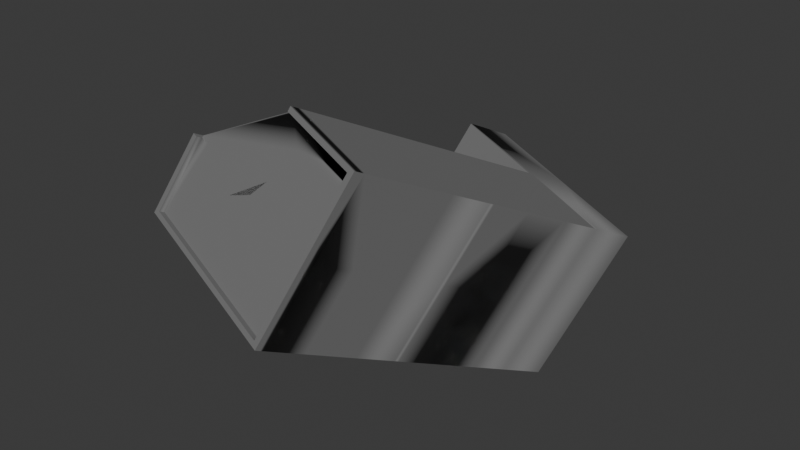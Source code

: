 # Source: 1.blend  (saved by Blender 4.0.36; exported with 4.5.12 LTS)
import bpy
from mathutils import Matrix  # noqa: F401  (used for matrix-valued properties, if any)

bpy.ops.wm.read_factory_settings(use_empty=True)
scene = bpy.context.scene
scene.name = 'Scene'

# ---- collections
col_collection = bpy.data.collections.new('Collection'); scene.collection.children.link(col_collection)

# ---- materials (node trees are filled in below, after node groups)
mat_029 = bpy.data.materials.new('매테리얼.029')
mat_029.use_transparent_shadow = False

# ---- node groups
ng_auto_smooth = bpy.data.node_groups.new('Auto Smooth', 'GeometryNodeTree')
_s = ng_auto_smooth.interface.new_socket(name='Geometry', in_out='OUTPUT', socket_type='NodeSocketGeometry')
_s = ng_auto_smooth.interface.new_socket(name='Geometry', in_out='INPUT', socket_type='NodeSocketGeometry')
_s = ng_auto_smooth.interface.new_socket(name='Angle', in_out='INPUT', socket_type='NodeSocketFloat')
_s.subtype = 'ANGLE'
_s.min_value = 0.0
_s.max_value = 3.142
ng_auto_smooth.is_modifier = True
_N = ng_auto_smooth.nodes; _L = ng_auto_smooth.links
n0 = _N.new('NodeGroupOutput'); n0.name = 'Group Output'; n0.location = (480, -100)
n1 = _N.new('NodeGroupInput'); n1.name = 'Group Input'; n1.location = (-420, -300)
n2 = _N.new('NodeGroupInput'); n2.name = 'Group Input.001'; n2.location = (-60, -100)
n3 = _N.new('GeometryNodeSetShadeSmooth'); n3.name = 'Set Shade Smooth'; n3.location = (120, -100)
n3.domain = 'EDGE'
n4 = _N.new('GeometryNodeSetShadeSmooth'); n4.name = 'Set Shade Smooth.001'; n4.location = (300, -100)
n5 = _N.new('GeometryNodeInputMeshEdgeAngle'); n5.name = 'Edge Angle'; n5.location = (-420, -220)
n6 = _N.new('GeometryNodeInputEdgeSmooth'); n6.name = 'Is Edge Smooth'; n6.location = (-60, -160)
n7 = _N.new('GeometryNodeInputShadeSmooth'); n7.name = 'Is Face Smooth'; n7.location = (-240, -340)
n8 = _N.new('FunctionNodeBooleanMath'); n8.name = 'Boolean Math'; n8.location = (-60, -220)
n9 = _N.new('FunctionNodeCompare'); n9.name = 'Compare'; n9.location = (-240, -180)
n9.operation = 'LESS_EQUAL'
_L.new(n5.outputs[0], n9.inputs[0])
_L.new(n4.outputs[0], n0.inputs[0])
_L.new(n1.outputs[1], n9.inputs[1])
_L.new(n9.outputs[0], n8.inputs[0])
_L.new(n7.outputs[0], n8.inputs[1])
_L.new(n2.outputs[0], n3.inputs[0])
_L.new(n6.outputs[0], n3.inputs[1])
_L.new(n3.outputs[0], n4.inputs[0])
_L.new(n8.outputs[0], n3.inputs[2])
n0.is_active_output = True

# ---- material node trees
mat_029.use_nodes = True; mat_029.node_tree.nodes.clear()
_N = mat_029.node_tree.nodes; _L = mat_029.node_tree.links
n0 = _N.new('ShaderNodeBsdfPrincipled'); n0.name = '프린시플드 BSDF'; n0.location = (10, 300)
n0.inputs[0].default_value = (0.1775, 0.1775, 0.1775, 1.0)
n0.inputs[2].default_value = 1.0
n0.inputs[3].default_value = 1.45
n1 = _N.new('ShaderNodeOutputMaterial'); n1.name = '매테리얼 출력'; n1.location = (300, 300)
_L.new(n0.outputs[0], n1.inputs[0])
n1.is_active_output = True

# ---- world
world_world = bpy.data.worlds.new('World'); scene.world = world_world
world_world.use_nodes = True; world_world.node_tree.nodes.clear()
_N = world_world.node_tree.nodes; _L = world_world.node_tree.links
n0 = _N.new('ShaderNodeOutputWorld'); n0.name = 'World Output'; n0.location = (300, 300)
n1 = _N.new('ShaderNodeBackground'); n1.name = 'Background'; n1.location = (10, 300)
n1.inputs[0].default_value = (0.05088, 0.05088, 0.05088, 1.0)
_L.new(n1.outputs[0], n0.inputs[0])
n0.is_active_output = True
world_world.color = (0.05088, 0.05088, 0.05088)
world_world.use_sun_shadow = False
world_world.sun_shadow_jitter_overblur = 0.0

# ---- meshes
me_018 = bpy.data.meshes.new('큐브.018')
me_018.from_pydata([(-1.0, -1.0, -1.0), (-0.9394, -0.9394, 3.025), (-1.0, 1.0, -1.0), (1.0, -1.0, -1.0), (0.9394, -0.9394, 3.025), (1.0, 1.0, -1.0), (0.9394, 0.9394, 3.025), (-1.0, -1.0, -0.425), (-1.0, -1.0, 0.15), (-1.0, -1.0, 0.7249), (-1.0, -1.0, 1.3), (-1.0, -1.0, 1.875), (-1.0, -1.0, 2.45), (-0.4775, 0.6485, 1.3), (1.0, 1.0, 2.45), (1.0, 1.0, 1.875), (1.0, 1.0, 1.3), (1.0, 1.0, 0.7249), (1.0, 1.0, 0.15), (1.0, 1.0, -0.425), (1.0, -1.0, 2.45), (1.0, -1.0, 1.875), (1.0, -1.0, 1.3), (1.0, -1.0, 0.7249), (1.0, -1.0, 0.15), (1.0, -1.0, -0.425), (-1.0, -1.0, 2.967), (1.0, 1.0, 2.967), (1.0, -1.0, 2.967), (-1.0, -1.0, 2.392), (1.0, 1.0, 2.392), (1.0, -1.0, 2.392), (-1.0, -1.0, 1.817), (1.0, 1.0, 1.817), (1.0, -1.0, 1.817), (-1.0, -1.0, 1.242), (-0.4775, 0.6485, 1.242), (1.0, 1.0, 1.242), (1.0, -1.0, 1.242), (-1.0, -1.0, 0.6674), (1.0, 1.0, 0.6674), (1.0, -1.0, 0.6674), (-1.0, -1.0, 0.09245), (1.0, 1.0, 0.09245), (1.0, -1.0, 0.09245), (1.0, 1.0, -0.3733), (1.0, -1.0, -0.3733), (-1.0, -1.0, -0.3733), (-1.0, -1.0, 3.025), (1.0, 1.0, 3.025), (1.0, -1.0, 3.025), (-0.9394, -0.9394, 2.962), (0.9394, 0.9394, 2.962), (0.9394, -0.9394, 2.962), (0.0, 1.0, -1.0), (0.0, 1.0, 3.025), (0.0, -1.0, -1.0), (0.0, -1.0, 3.025), (0.0, -1.0, -0.425), (0.0, -1.0, 0.15), (0.0, -1.0, 0.7249), (0.0, -1.0, 1.3), (0.0, -1.0, 1.875), (0.0, -1.0, 2.45), (0.0, 1.0, -0.425), (0.0, 1.0, 0.15), (0.0, 1.0, 0.7249), (0.0, 1.0, 1.3), (0.0, 1.0, 1.875), (0.0, 1.0, 2.45), (0.0, -1.0, 2.967), (0.0, 1.0, 2.967), (0.0, 1.0, 2.392), (0.0, -1.0, 2.392), (0.0, 1.0, 1.817), (0.0, -1.0, 1.817), (0.0, 1.0, 1.242), (0.0, -1.0, 1.242), (0.0, 1.0, 0.6674), (0.0, -1.0, 0.6674), (0.0, 1.0, 0.09245), (0.0, -1.0, 0.09245), (0.0, -1.0, -0.3733), (0.0, 1.0, -0.3733), (0.0, 0.9394, 3.025), (0.0, -0.9394, 3.025), (0.0, 0.9394, 2.962), (0.0, -0.9394, 2.962), (-1.0, 0.0, -1.0), (-1.0, 0.0, 3.025), (1.0, 0.0, -1.0), (1.0, 0.0, 3.025), (1.0, 0.0, -0.425), (1.0, 0.0, 0.15), (1.0, 0.0, 0.7249), (1.0, 0.0, 1.3), (1.0, 0.0, 1.875), (1.0, 0.0, 2.45), (-1.0, 0.0, -0.425), (-1.0, 0.0, 0.15), (-1.0, 0.0, 0.7249), (-1.0, 0.0, 1.3), (-1.0, 0.0, 1.875), (-1.0, 0.0, 2.45), (1.0, 0.0, 2.967), (-1.0, 0.0, 2.967), (-1.0, 0.0, 2.392), (1.0, 0.0, 2.392), (-1.0, 0.0, 1.817), (1.0, 0.0, 1.817), (-1.0, 0.0, 1.242), (1.0, 0.0, 1.242), (-1.0, 0.0, 0.6674), (1.0, 0.0, 0.6674), (-1.0, 0.0, 0.09245), (1.0, 0.0, 0.09245), (1.0, 0.0, -0.3733), (-1.0, 0.0, -0.3733), (-0.9394, 0.0, 3.025), (0.9394, 0.0, 3.025), (-0.9394, 0.0, 2.962), (0.9394, 0.0, 2.962), (0.0, 0.0, 2.962), (0.0, 0.0, -1.0), (-0.6479, -0.2716, 0.892), (-0.6479, -0.2716, 0.8345), (0.1471, 0.5172, 1.439), (0.1471, 0.5172, 1.382), (-0.5, 0.6941, 1.932), (-0.5, 0.6941, 1.989), (-0.5, -1.0, 3.025), (-0.5, -1.0, 2.967), (-0.4697, -0.9394, 3.025), (-0.4697, -0.9394, 2.962), (-0.4697, -0.184, 2.962), (0.2678, 0.4697, 2.962), (1.0, 0.5, 3.025), (1.0, 0.5, 2.967), (0.9394, 0.4697, 3.025), (0.9394, 0.4697, 2.962), (-0.75, -1.0, 3.025), (-0.75, -1.0, 2.967), (-0.7045, -0.9394, 3.025), (-0.7045, -0.9394, 2.962), (-0.7045, -0.184, 2.962), (-0.25, -1.0, 3.025), (-0.25, -1.0, 2.967), (-0.2348, -0.9394, 3.025), (-0.2348, -0.9394, 2.962), (-0.2348, -0.184, 2.962), (1.0, 0.25, 3.025), (1.0, 0.25, 2.967), (0.9394, 0.2348, 3.025), (0.9394, 0.2348, 2.962), (0.1093, 0.2348, 2.962), (0.2678, 0.7045, 2.962), (1.0, 0.75, 3.025), (1.0, 0.75, 2.967), (0.9394, 0.7045, 3.025), (0.9394, 0.7045, 2.962), (-0.243, -0.06663, 2.962), (-0.5284, -0.1253, 2.962), (-0.875, -1.0, 3.025), (-0.875, -1.0, 2.967), (-0.8219, -0.9394, 3.025), (-0.8219, -0.9394, 2.962), (-0.8219, 0.0, 2.962), (0.24, 0.2068, 0.5844), (0.24, 0.2068, 0.5269), (-0.4823, 0.4265, 0.7249), (-0.4823, 0.4265, 0.6674), (1.0, -1.0, 2.915), (0.0, -1.0, 2.915), (1.0, 0.0, 2.915), (-1.0, -1.0, 2.91), (-1.0, 0.0, 2.91), (1.0, 1.0, 2.906), (0.0, 1.0, 2.906), (-1.0, 0.9988, -0.425), (-0.9965, 0.9961, -0.3733), (-0.5437, 0.4563, -0.2445), (-0.5437, 0.4563, -0.302), (0.3494, 0.1573, 1.485)], [], [(71, 55, 49, 27), (104, 91, 50, 28), (163, 162, 48, 26), (123, 90, 3, 56), (85, 4, 53, 87), (56, 58, 7, 0), (81, 59, 8, 42), (79, 60, 9, 39), (77, 61, 10, 35), (75, 62, 11, 32), (73, 63, 12, 29), (90, 92, 25, 3), (115, 93, 24, 44), (113, 94, 23, 41), (111, 95, 22, 38), (109, 96, 21, 34), (107, 97, 20, 31), (54, 64, 19, 5), (76, 67, 16, 37), (125, 124, 13, 36), (63, 172, 70, 146, 131, 141, 163, 26, 174, 12), (173, 104, 28, 171), (177, 71, 27, 176), (68, 15, 33, 74), (96, 107, 31, 21), (62, 73, 29, 11), (72, 69, 14, 30), (95, 109, 34, 22), (61, 75, 32, 10), (94, 111, 38, 23), (60, 77, 35, 9), (93, 113, 41, 24), (59, 79, 39, 8), (116, 115, 44, 46), (82, 81, 42, 47), (58, 82, 47, 7), (92, 116, 46, 25), (64, 83, 45, 19), (84, 6, 49, 55), (119, 4, 50, 91), (164, 1, 48, 162), (158, 6, 52, 159), (118, 1, 51, 120), (155, 159, 52, 86), (6, 84, 86, 52), (4, 85, 57, 50), (25, 46, 82, 58), (46, 44, 81, 82), (24, 41, 79, 59), (23, 38, 77, 60), (22, 34, 75, 61), (21, 31, 73, 62), (171, 28, 70, 172), (36, 13, 67, 76), (31, 20, 63, 73), (34, 21, 62, 75), (38, 22, 61, 77), (41, 23, 60, 79), (44, 24, 59, 81), (3, 25, 58, 56), (147, 85, 87, 148), (88, 123, 56, 0), (28, 50, 57, 70), (2, 54, 123, 88), (148, 87, 122, 149), (87, 53, 121, 122), (4, 119, 121, 53), (152, 119, 91, 150), (1, 118, 89, 48), (7, 47, 117, 98), (19, 45, 116, 92), (45, 43, 115, 116), (47, 42, 114, 117), (18, 40, 113, 93), (8, 39, 112, 99), (17, 37, 111, 94), (9, 35, 110, 100), (16, 33, 109, 95), (10, 32, 108, 101), (15, 30, 107, 96), (11, 29, 106, 102), (174, 26, 105, 175), (14, 176, 27, 157, 137, 151, 104, 173, 97), (29, 12, 103, 106), (32, 11, 102, 108), (35, 10, 101, 110), (39, 9, 100, 112), (42, 8, 99, 114), (0, 7, 98, 88), (30, 14, 97, 107), (33, 15, 96, 109), (37, 16, 95, 111), (40, 17, 94, 113), (43, 18, 93, 115), (5, 19, 92, 90), (54, 5, 90, 123), (151, 150, 91, 104), (26, 48, 89, 105), (177, 176, 14, 69), (20, 63, 12, 103, 129), (128, 106, 103, 129), (105, 26, 51, 120), (120, 105, 89, 118), (86, 84, 55, 71), (71, 27, 52, 86), (127, 108, 102, 126), (22, 95, 16, 67, 13), (17, 66, 76, 37), (110, 101, 124, 125), (74, 127, 126, 68), (72, 128, 129, 69), (15, 68, 72, 30), (106, 128, 31, 73, 29), (143, 133, 134, 144), (142, 132, 133, 143), (147, 132, 130, 145), (146, 145, 130, 131), (157, 156, 136, 137), (158, 138, 136, 156), (154, 153, 139, 135), (152, 138, 139, 153), (164, 142, 143, 165), (165, 143, 144, 166), (132, 142, 140, 130), (131, 130, 140, 141), (70, 57, 145, 146), (85, 147, 145, 57), (133, 148, 149, 134), (132, 147, 148, 133), (119, 152, 153, 121), (122, 121, 153, 154), (137, 136, 150, 151), (138, 152, 150, 136), (6, 158, 156, 49), (27, 49, 156, 157), (135, 139, 159, 155), (138, 158, 159, 139), (149, 122, 154), (154, 160, 161, 144, 134, 149, 122), (51, 165, 166, 120), (1, 164, 165, 51), (142, 164, 162, 140), (141, 140, 162, 163), (167, 94, 113, 168), (169, 167, 168, 170), (168, 79, 60, 167), (167, 66, 78, 168), (168, 79, 39, 112, 170), (167, 60, 9, 100, 169), (167, 94, 23, 60), (168, 113, 41, 79), (100, 169, 170, 112), (20, 171, 172, 63), (97, 173, 171, 20), (12, 174, 175, 103), (172, 171, 173, 176, 177), (176, 173, 171, 172, 174, 175, 177), (86, 177, 175, 120, 166, 144, 161, 160, 154, 135, 155), (177, 86, 71), (175, 105, 120), (2, 88, 98, 178), (54, 2, 178, 64), (58, 25, 92, 19, 64, 178, 98, 7), (24, 59, 8, 99, 180), (181, 114, 99, 180), (64, 178, 179, 83), (179, 178, 98, 117), (82, 46, 116, 45, 83, 179, 117, 47), (80, 181, 180, 65), (114, 181, 44, 81, 42), (74, 33, 16, 67), (66, 17, 40, 78), (18, 65, 78, 40), (80, 43, 45, 83), (43, 80, 65, 18), (129, 20, 69), (14, 97, 20, 69), (30, 107, 31, 128, 72), (96, 15, 68, 126), (96, 126, 102), (94, 17, 66, 167), (78, 40, 113, 168), (61, 22, 124), (124, 22, 13), (38, 36, 76, 37, 111), (125, 36, 38), (77, 125, 38), (10, 61, 124, 101), (125, 77, 35, 110), (34, 75, 32, 108), (109, 34, 182), (182, 34, 108), (21, 96, 102), (109, 182, 127), (127, 182, 108), (93, 18, 65, 180, 24), (43, 115, 44, 181, 80), (33, 74, 127), (109, 33, 127)])
me_018.polygons.foreach_set('use_smooth', [1, 1, 1, 1, 1, 1, 1, 1, 1, 1, 1, 1, 1, 1, 1, 1, 1, 1, 0, 1, 1, 1, 1, 0, 1, 1, 1, 1, 1, 1, 1, 1, 1, 1, 1, 1, 1, 1, 1, 1, 1, 1, 1, 1, 1, 1, 1, 1, 1, 1, 1, 1, 1, 1, 1, 1, 1, 1, 1, 1, 1, 1, 1, 1, 1, 1, 1, 1, 1, 1, 1, 1, 1, 1, 1, 1, 1, 1, 1, 1, 1, 1, 1, 1, 1, 1, 1, 1, 1, 1, 1, 1, 1, 1, 1, 1, 1, 1, 0, 1, 1, 1, 1, 1, 1, 1, 1, 1, 1, 1, 1, 1, 1, 1, 1, 1, 1, 1, 1, 1, 1, 1, 1, 1, 1, 1, 1, 1, 1, 1, 1, 1, 1, 1, 1, 1, 1, 1, 1, 1, 1, 1, 1, 1, 1, 1, 1, 1, 1, 1, 1, 1, 1, 1, 1, 1, 1, 1, 1, 1, 1, 1, 1, 1, 1, 1, 1, 1, 1, 1, 0, 1, 1, 0, 1, 1, 0, 0, 0, 0, 0, 0, 1, 1, 0, 0, 0, 1, 0, 0, 0, 0, 0, 0, 0, 0, 0, 0, 0])
_uv = me_018.uv_layers.new(name='UV 맵')
_uv.uv.foreach_set('vector', [0.6214, 0.375, 0.625, 0.375, 0.625, 0.5, 0.6214, 0.5, 0.6214, 0.625, 0.625, 0.625, 0.625, 0.75, 0.6214, 0.75, 0.6214, 0.9844, 0.625, 0.9844, 0.625, 1.0, 0.6214, 1.0, 0.25, 0.625, 0.375, 0.625, 0.375, 0.75, 0.25, 0.75, 0.75, 0.7424, 0.6326, 0.7424, 0.6326, 0.7424, 0.75, 0.7424, 0.375, 0.875, 0.4107, 0.875, 0.4107, 1.0, 0.375, 1.0, 0.4429, 0.875, 0.4464, 0.875, 0.4464, 1.0, 0.4429, 1.0, 0.4786, 0.875, 0.4821, 0.875, 0.4821, 1.0, 0.4786, 1.0, 0.5143, 0.875, 0.5179, 0.875, 0.5179, 1.0, 0.5143, 1.0, 0.55, 0.875, 0.5536, 0.875, 0.5536, 1.0, 0.55, 1.0, 0.5857, 0.875, 0.5893, 0.875, 0.5893, 1.0, 0.5857, 1.0, 0.375, 0.625, 0.4107, 0.625, 0.4107, 0.75, 0.375, 0.75, 0.4429, 0.625, 0.4464, 0.625, 0.4464, 0.75, 0.4429, 0.75, 0.4786, 0.625, 0.4821, 0.625, 0.4821, 0.75, 0.4786, 0.75, 0.5143, 0.625, 0.5179, 0.625, 0.5179, 0.75, 0.5143, 0.75, 0.55, 0.625, 0.5536, 0.625, 0.5536, 0.75, 0.55, 0.75, 0.5857, 0.625, 0.5893, 0.625, 0.5893, 0.75, 0.5857, 0.75, 0.375, 0.375, 0.4107, 0.375, 0.4107, 0.5, 0.375, 0.5, 0.0, 0.0, 0.0, 0.0, 0.0, 0.0, 0.0, 0.0, 0.5143, 0.1897, 0.5179, 0.1897, 0.5179, 0.25, 0.5143, 0.25, 0.5893, 0.875, 0.6182, 0.875, 0.6214, 0.875, 0.6214, 0.9063, 0.6214, 0.9375, 0.6214, 0.9688, 0.6214, 0.9844, 0.6214, 1.0, 0.6179, 1.0, 0.5893, 1.0, 0.6182, 0.625, 0.6214, 0.625, 0.6214, 0.75, 0.6182, 0.75, 0.6176, 0.375, 0.6214, 0.375, 0.6214, 0.5, 0.6176, 0.5, 0.0, 0.0, 0.5536, 0.5, 0.55, 0.5, 0.0, 0.0, 0.5536, 0.625, 0.5857, 0.625, 0.5857, 0.75, 0.5536, 0.75, 0.5536, 0.875, 0.5857, 0.875, 0.5857, 1.0, 0.5536, 1.0, 0.0, 0.0, 0.0, 0.0, 0.5893, 0.5, 0.5857, 0.5, 0.5179, 0.625, 0.55, 0.625, 0.55, 0.75, 0.5179, 0.75, 0.5179, 0.875, 0.55, 0.875, 0.55, 1.0, 0.5179, 1.0, 0.4821, 0.625, 0.5143, 0.625, 0.5143, 0.75, 0.4821, 0.75, 0.4821, 0.875, 0.5143, 0.875, 0.5143, 1.0, 0.4821, 1.0, 0.4464, 0.625, 0.4786, 0.625, 0.4786, 0.75, 0.4464, 0.75, 0.4464, 0.875, 0.4786, 0.875, 0.4786, 1.0, 0.4464, 1.0, 0.4139, 0.625, 0.4429, 0.625, 0.4429, 0.75, 0.4139, 0.75, 0.4139, 0.875, 0.4429, 0.875, 0.4429, 1.0, 0.4139, 1.0, 0.4107, 0.875, 0.4139, 0.875, 0.4139, 1.0, 0.4107, 1.0, 0.4107, 0.625, 0.4139, 0.625, 0.4139, 0.75, 0.4107, 0.75, 0.4107, 0.375, 0.4139, 0.375, 0.4139, 0.5, 0.4107, 0.5, 0.75, 0.5076, 0.6326, 0.5076, 0.625, 0.5, 0.75, 0.5, 0.6326, 0.625, 0.6326, 0.7424, 0.625, 0.75, 0.625, 0.625, 0.8527, 0.7424, 0.8674, 0.7424, 0.875, 0.75, 0.8594, 0.75, 0.6326, 0.5369, 0.6326, 0.5076, 0.6326, 0.5076, 0.6326, 0.5369, 0.8674, 0.625, 0.8674, 0.7424, 0.8674, 0.7424, 0.8674, 0.625, 0.75, 0.5369, 0.6326, 0.5369, 0.6326, 0.5076, 0.75, 0.5076, 0.6326, 0.5076, 0.75, 0.5076, 0.75, 0.5076, 0.6326, 0.5076, 0.6326, 0.7424, 0.75, 0.7424, 0.75, 0.75, 0.625, 0.75, 0.4107, 0.75, 0.4139, 0.75, 0.4139, 0.875, 0.4107, 0.875, 0.4139, 0.75, 0.4429, 0.75, 0.4429, 0.875, 0.4139, 0.875, 0.4464, 0.75, 0.4786, 0.75, 0.4786, 0.875, 0.4464, 0.875, 0.4821, 0.75, 0.5143, 0.75, 0.5143, 0.875, 0.4821, 0.875, 0.5179, 0.75, 0.55, 0.75, 0.55, 0.875, 0.5179, 0.875, 0.5536, 0.75, 0.5857, 0.75, 0.5857, 0.875, 0.5536, 0.875, 0.6182, 0.75, 0.6214, 0.75, 0.6214, 0.875, 0.6182, 0.875, 0.5143, 0.25, 0.5179, 0.25, 0.5179, 0.375, 0.5143, 0.375, 0.5857, 0.75, 0.5893, 0.75, 0.5893, 0.875, 0.5857, 0.875, 0.55, 0.75, 0.5536, 0.75, 0.5536, 0.875, 0.55, 0.875, 0.5143, 0.75, 0.5179, 0.75, 0.5179, 0.875, 0.5143, 0.875, 0.4786, 0.75, 0.4821, 0.75, 0.4821, 0.875, 0.4786, 0.875, 0.4429, 0.75, 0.4464, 0.75, 0.4464, 0.875, 0.4429, 0.875, 0.375, 0.75, 0.4107, 0.75, 0.4107, 0.875, 0.375, 0.875, 0.7794, 0.7424, 0.75, 0.7424, 0.75, 0.7424, 0.7794, 0.7424, 0.125, 0.625, 0.25, 0.625, 0.25, 0.75, 0.125, 0.75, 0.6214, 0.75, 0.625, 0.75, 0.625, 0.875, 0.6214, 0.875, 0.125, 0.5, 0.25, 0.5, 0.25, 0.625, 0.125, 0.625, 0.7794, 0.7424, 0.75, 0.7424, 0.75, 0.625, 0.7794, 0.625, 0.75, 0.7424, 0.6326, 0.7424, 0.6326, 0.625, 0.75, 0.625, 0.6326, 0.7424, 0.6326, 0.625, 0.6326, 0.625, 0.6326, 0.7424, 0.6326, 0.5956, 0.6326, 0.625, 0.625, 0.625, 0.625, 0.5938, 0.8674, 0.7424, 0.8674, 0.625, 0.875, 0.625, 0.875, 0.75, 0.4107, 0.0, 0.4139, 0.0, 0.4139, 0.125, 0.4107, 0.125, 0.4107, 0.5, 0.4139, 0.5, 0.4139, 0.625, 0.4107, 0.625, 0.4139, 0.5, 0.4429, 0.5, 0.4429, 0.625, 0.4139, 0.625, 0.4139, 0.0, 0.4429, 0.0, 0.4429, 0.125, 0.4139, 0.125, 0.4464, 0.5, 0.4786, 0.5, 0.4786, 0.625, 0.4464, 0.625, 0.4464, 0.0, 0.4786, 0.0, 0.4786, 0.125, 0.4464, 0.125, 0.4821, 0.5, 0.5143, 0.5, 0.5143, 0.625, 0.4821, 0.625, 0.4821, 0.0, 0.5143, 0.0, 0.5143, 0.125, 0.4821, 0.125, 0.5179, 0.5, 0.55, 0.5, 0.55, 0.625, 0.5179, 0.625, 0.5179, 0.0, 0.55, 0.0, 0.55, 0.125, 0.5179, 0.125, 0.5536, 0.5, 0.5857, 0.5, 0.5857, 0.625, 0.5536, 0.625, 0.5536, 0.0, 0.5857, 0.0, 0.5857, 0.125, 0.5536, 0.125, 0.6179, 0.0, 0.6214, 0.0, 0.6214, 0.125, 0.6179, 0.125, 0.5893, 0.5, 0.6176, 0.5, 0.6214, 0.5, 0.6214, 0.5312, 0.6214, 0.5625, 0.6214, 0.5938, 0.6214, 0.625, 0.6182, 0.625, 0.5893, 0.625, 0.5857, 0.0, 0.5893, 0.0, 0.5893, 0.125, 0.5857, 0.125, 0.55, 0.0, 0.5536, 0.0, 0.5536, 0.125, 0.55, 0.125, 0.5143, 0.0, 0.5179, 0.0, 0.5179, 0.125, 0.5143, 0.125, 0.4786, 0.0, 0.4821, 0.0, 0.4821, 0.125, 0.4786, 0.125, 0.4429, 0.0, 0.4464, 0.0, 0.4464, 0.125, 0.4429, 0.125, 0.375, 0.0, 0.4107, 0.0, 0.4107, 0.125, 0.375, 0.125, 0.5857, 0.5, 0.5893, 0.5, 0.5893, 0.625, 0.5857, 0.625, 0.55, 0.5, 0.5536, 0.5, 0.5536, 0.625, 0.55, 0.625, 0.5143, 0.5, 0.5179, 0.5, 0.5179, 0.625, 0.5143, 0.625, 0.4786, 0.5, 0.4821, 0.5, 0.4821, 0.625, 0.4786, 0.625, 0.4429, 0.5, 0.4464, 0.5, 0.4464, 0.625, 0.4429, 0.625, 0.375, 0.5, 0.4107, 0.5, 0.4107, 0.625, 0.375, 0.625, 0.25, 0.5, 0.375, 0.5, 0.375, 0.625, 0.25, 0.625, 0.6214, 0.5938, 0.625, 0.5938, 0.625, 0.625, 0.6214, 0.625, 0.6214, 0.0, 0.625, 0.0, 0.625, 0.125, 0.6214, 0.125, 0.0, 0.0, 0.0, 0.0, 0.0, 0.0, 0.0, 0.0, 0.0, 0.0, 0.0, 0.0, 0.0, 0.0, 0.0, 0.0, 0.0, 0.0, 0.0, 0.0, 0.0, 0.0, 0.5893, 0.125, 0.2946, 0.0625, 0.6214, 0.125, 0.6214, 0.0, 0.8674, 0.7424, 0.8674, 0.625, 0.8674, 0.625, 0.6214, 0.125, 0.625, 0.125, 0.8674, 0.625, 0.75, 0.5076, 0.75, 0.5076, 0.625, 0.375, 0.6214, 0.375, 0.6214, 0.375, 0.6214, 0.5, 0.6326, 0.5076, 0.75, 0.5076, 0.0, 0.0, 0.0, 0.0, 0.5536, 0.125, 0.2673, 0.06035, 0.0, 0.0, 0.0, 0.0, 0.0, 0.0, 0.0, 0.0, 0.0, 0.0, 0.4821, 0.5, 0.0, 0.0, 0.0, 0.0, 0.0, 0.0, 0.5143, 0.125, 0.5179, 0.125, 0.5179, 0.1897, 0.5143, 0.1897, 0.0, 0.0, 0.0, 0.0, 0.2673, 0.06035, 0.0, 0.0, 0.0, 0.0, 0.0, 0.0, 0.2946, 0.0625, 0.0, 0.0, 0.5536, 0.5, 0.0, 0.0, 0.0, 0.0, 0.5857, 0.5, 0.0, 0.0, 0.0, 0.0, 0.0, 0.0, 0.0, 0.0, 0.0, 0.0, 0.8381, 0.7424, 0.8087, 0.7424, 0.8087, 0.625, 0.8381, 0.625, 0.8381, 0.7424, 0.8087, 0.7424, 0.8087, 0.7424, 0.8381, 0.7424, 0.7794, 0.7424, 0.8087, 0.7424, 0.8125, 0.75, 0.7812, 0.75, 0.6214, 0.9063, 0.625, 0.9062, 0.625, 0.9375, 0.6214, 0.9375, 0.6214, 0.5312, 0.625, 0.5312, 0.625, 0.5625, 0.6214, 0.5625, 0.6326, 0.5369, 0.6326, 0.5663, 0.625, 0.5625, 0.625, 0.5312, 0.75, 0.5956, 0.6326, 0.5956, 0.6326, 0.5663, 0.75, 0.5663, 0.6326, 0.5956, 0.6326, 0.5663, 0.6326, 0.5663, 0.6326, 0.5956, 0.8527, 0.7424, 0.8381, 0.7424, 0.8381, 0.7424, 0.8527, 0.7424, 0.8527, 0.7424, 0.8381, 0.7424, 0.8381, 0.625, 0.8527, 0.625, 0.8087, 0.7424, 0.8381, 0.7424, 0.8438, 0.75, 0.8125, 0.75, 0.6214, 0.9375, 0.625, 0.9375, 0.625, 0.9688, 0.6214, 0.9688, 0.6214, 0.875, 0.625, 0.875, 0.625, 0.9062, 0.6214, 0.9063, 0.75, 0.7424, 0.7794, 0.7424, 0.7812, 0.75, 0.75, 0.75, 0.8087, 0.7424, 0.7794, 0.7424, 0.7794, 0.625, 0.8087, 0.625, 0.8087, 0.7424, 0.7794, 0.7424, 0.7794, 0.7424, 0.8087, 0.7424, 0.6326, 0.625, 0.6326, 0.5956, 0.6326, 0.5956, 0.6326, 0.625, 0.75, 0.625, 0.6326, 0.625, 0.6326, 0.5956, 0.75, 0.5956, 0.6214, 0.5625, 0.625, 0.5625, 0.625, 0.5938, 0.6214, 0.5938, 0.6326, 0.5663, 0.6326, 0.5956, 0.625, 0.5938, 0.625, 0.5625, 0.6326, 0.5076, 0.6326, 0.5369, 0.625, 0.5312, 0.625, 0.5, 0.6214, 0.5, 0.625, 0.5, 0.625, 0.5312, 0.6214, 0.5312, 0.75, 0.5663, 0.6326, 0.5663, 0.6326, 0.5369, 0.75, 0.5369, 0.6326, 0.5663, 0.6326, 0.5369, 0.6326, 0.5369, 0.6326, 0.5663, 0.7794, 0.625, 0.75, 0.625, 0.75, 0.5956, 0.75, 0.5956, 0.794, 0.6103, 0.816, 0.6177, 0.8381, 0.625, 0.8087, 0.625, 0.7794, 0.625, 0.75, 0.625, 0.8674, 0.7424, 0.8527, 0.7424, 0.8527, 0.625, 0.8674, 0.625, 0.8674, 0.7424, 0.8527, 0.7424, 0.8527, 0.7424, 0.8674, 0.7424, 0.8381, 0.7424, 0.8527, 0.7424, 0.8594, 0.75, 0.8438, 0.75, 0.6214, 0.9688, 0.625, 0.9688, 0.625, 0.9844, 0.6214, 0.9844, 0.4821, 0.375, 0.4821, 0.625, 0.4786, 0.625, 0.4786, 0.375, 0.4821, 0.2544, 0.4821, 0.375, 0.4786, 0.375, 0.4786, 0.2544, 0.4786, 0.375, 0.4786, 0.875, 0.4821, 0.875, 0.4821, 0.375, 0.4821, 0.375, 0.4821, 0.375, 0.4786, 0.375, 0.4786, 0.375, 0.0, 0.0, 0.0, 0.0, 0.0, 0.0, 0.0, 0.0, 0.0, 0.0, 0.0, 0.0, 0.0, 0.0, 0.0, 0.0, 0.0, 0.0, 0.0, 0.0, 0.0, 0.0, 0.0, 0.0, 0.0, 0.0, 0.0, 0.0, 0.0, 0.0, 0.0, 0.0, 0.0, 0.0, 0.0, 0.0, 0.4821, 0.125, 0.4821, 0.2544, 0.4786, 0.2544, 0.4786, 0.125, 0.5893, 0.75, 0.6182, 0.75, 0.6182, 0.875, 0.5893, 0.875, 0.5893, 0.625, 0.6182, 0.625, 0.6182, 0.75, 0.5893, 0.75, 0.5893, 0.0, 0.6179, 0.0, 0.6179, 0.125, 0.5893, 0.125, 0.0, 0.0, 0.0, 0.0, 0.0, 0.0, 0.0, 0.0, 0.0, 0.0, 0.0, 0.0, 0.0, 0.0, 0.6182, 0.75, 0.6182, 0.875, 0.6179, 0.0, 0.6179, 0.125, 0.6176, 0.375, 0.75, 0.5076, 0.6176, 0.375, 0.6179, 0.125, 0.8674, 0.625, 0.8527, 0.625, 0.8381, 0.625, 0.816, 0.6177, 0.794, 0.6103, 0.75, 0.5956, 0.75, 0.5663, 0.75, 0.5369, 0.6176, 0.375, 0.75, 0.5076, 0.6214, 0.375, 0.0, 0.0, 0.0, 0.0, 0.0, 0.0, 0.375, 0.25, 0.375, 0.125, 0.4107, 0.125, 0.4107, 0.25, 0.375, 0.375, 0.375, 0.25, 0.4107, 0.25, 0.4107, 0.375, 0.0, 0.0, 0.0, 0.0, 0.0, 0.0, 0.0, 0.0, 0.0, 0.0, 0.0, 0.0, 0.0, 0.0, 0.0, 0.0, 0.0, 0.0, 0.0, 0.0, 0.0, 0.0, 0.0, 0.0, 0.0, 0.0, 0.0, 0.0, 0.0, 0.0, 0.4464, 0.125, 0.2427, 0.06796, 0.4107, 0.375, 0.4107, 0.25, 0.0, 0.0, 0.4139, 0.375, 0.0, 0.0, 0.4107, 0.25, 0.4107, 0.125, 0.4139, 0.125, 0.0, 0.0, 0.0, 0.0, 0.0, 0.0, 0.0, 0.0, 0.0, 0.0, 0.0, 0.0, 0.0, 0.0, 0.0, 0.0, 0.0, 0.0, 0.0, 0.0, 0.2427, 0.06796, 0.0, 0.0, 0.0, 0.0, 0.0, 0.0, 0.0, 0.0, 0.0, 0.0, 0.0, 0.0, 0.0, 0.0, 0.0, 0.0, 0.0, 0.0, 0.0, 0.0, 0.4821, 0.375, 0.4821, 0.5, 0.4786, 0.5, 0.4786, 0.375, 0.4464, 0.5, 0.0, 0.0, 0.4786, 0.375, 0.4786, 0.5, 0.0, 0.0, 0.0, 0.0, 0.0, 0.0, 0.0, 0.0, 0.0, 0.0, 0.0, 0.0, 0.0, 0.0, 0.4464, 0.5, 0.0, 0.0, 0.0, 0.0, 0.0, 0.0, 0.0, 0.0, 0.0, 0.0, 0.0, 0.0, 0.0, 0.0, 0.0, 0.0, 0.0, 0.0, 0.0, 0.0, 0.0, 0.0, 0.0, 0.0, 0.0, 0.0, 0.0, 0.0, 0.0, 0.0, 0.0, 0.0, 0.0, 0.0, 0.0, 0.0, 0.0, 0.0, 0.0, 0.0, 0.0, 0.0, 0.0, 0.0, 0.0, 0.0, 0.0, 0.0, 0.0, 0.0, 0.0, 0.0, 0.0, 0.0, 0.0, 0.0, 0.0, 0.0, 0.0, 0.0, 0.0, 0.0, 0.0, 0.0, 0.0, 0.0, 0.0, 0.0, 0.0, 0.0, 0.0, 0.0, 0.0, 0.0, 0.0, 0.0, 0.0, 0.0, 0.0, 0.0, 0.0, 0.0, 0.0, 0.0, 0.0, 0.0, 0.0, 0.0, 0.0, 0.0, 0.0, 0.0, 0.0, 0.0, 0.0, 0.0, 0.0, 0.0, 0.0, 0.0, 0.0, 0.0, 0.0, 0.0, 0.0, 0.0, 0.0, 0.0, 0.0, 0.0, 0.0, 0.0, 0.0, 0.0, 0.0, 0.0, 0.0, 0.0, 0.0, 0.0, 0.0, 0.0, 0.0, 0.0, 0.0, 0.0, 0.0, 0.0, 0.0, 0.0, 0.0, 0.0, 0.0, 0.0, 0.0, 0.0, 0.0, 0.0, 0.0, 0.0, 0.0, 0.0, 0.0, 0.0, 0.0, 0.0, 0.0, 0.0, 0.0, 0.0, 0.0, 0.0, 0.0, 0.0, 0.0, 0.0, 0.0, 0.0, 0.0, 0.0, 0.0, 0.0, 0.0, 0.0, 0.0, 0.0, 0.0, 0.0, 0.0, 0.0, 0.0, 0.0, 0.0, 0.0])
me_018.materials.append(mat_029)
me_018.update()

# ---- objects
ob_017 = bpy.data.objects.new('큐브.017', me_018)

# ---- transforms, parenting, visibility, modifiers, constraints
ob_017.location = (0.0, 0.0, 0.0)
ob_017.rotation_euler = (1.099, 0.2012, 5.987)
ob_017.scale = (6.717, 5.667, 6.129)
_m = ob_017.modifiers.new('Auto Smooth', 'NODES')
_m.node_group = ng_auto_smooth
_gi = [s.identifier for s in ng_auto_smooth.interface.items_tree if s.item_type == 'SOCKET' and s.in_out == 'INPUT']
_m[_gi[1]] = 0.5236  # Angle

# ---- collection membership
col_collection.objects.link(ob_017)

# ---- scene / render settings (as saved in the file)
scene.frame_start = 1; scene.frame_end = 250; scene.frame_set(1)
scene.render.engine = 'BLENDER_EEVEE_NEXT'
scene.cycles.sampling_pattern = 'TABULATED_SOBOL'
bpy.context.view_layer.update()

# ---- added for rendering (the .blend has no active camera and no usable light): camera, sun
cam_auto = bpy.data.cameras.new('AutoCamera')
cam_auto.lens = 50.0
cam_auto.sensor_width = 36.0
cam_auto.clip_end = 1000.0
ob_auto_camera = bpy.data.objects.new('AutoCamera', cam_auto)
scene.collection.objects.link(ob_auto_camera)
ob_auto_camera.location = (38.803, -53.305, 34.6625)
ob_auto_camera.rotation_euler = (1.09748, -7.21219e-08, 0.694738)
scene.camera = ob_auto_camera
light_auto_sun = bpy.data.lights.new('AutoSun', 'SUN')
light_auto_sun.energy = 3.0
light_auto_sun.angle = 0.0523599
ob_auto_sun = bpy.data.objects.new('AutoSun', light_auto_sun)
scene.collection.objects.link(ob_auto_sun)
ob_auto_sun.rotation_euler = (0.872665, 0.174533, 0.523599)
bpy.context.view_layer.update()
